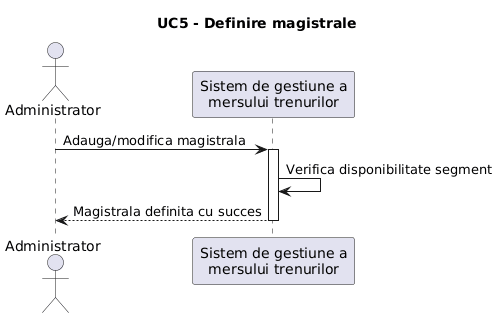

The diagram above was rendered by PlantUML. Its source (embedded in the PNG):
@startuml
title UC5 - Definire magistrale

actor Administrator
participant "Sistem de gestiune a\nmersului trenurilor" as Sistem

Administrator -> Sistem : Adauga/modifica magistrala
activate Sistem

    Sistem -> Sistem : Verifica disponibilitate segment


Sistem --> Administrator : Magistrala definita cu succes
deactivate Sistem
@enduml